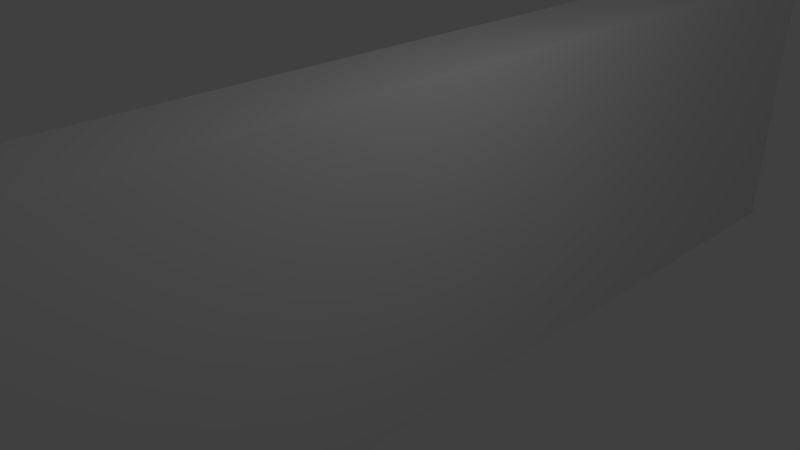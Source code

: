 # Source: uncarr_detest.blend  (saved by Blender 2.79.0; exported with 4.5.12 LTS)
import bpy
from mathutils import Matrix  # noqa: F401  (used for matrix-valued properties, if any)

bpy.ops.wm.read_factory_settings(use_empty=True)
scene = bpy.context.scene
scene.name = 'Scene'

# ---- collections
col_collection_1 = bpy.data.collections.new('Collection 1'); scene.collection.children.link(col_collection_1)

# ---- materials (node trees are filled in below, after node groups)
mat_material = bpy.data.materials.new('Material')
mat_material.alpha_threshold = 0.0
mat_material.use_transparent_shadow = False
mat_material.roughness = 0.5
mat_material.line_color = (0.0, 0.0, 0.0, 1.0)

# ---- material node trees

# ---- world
world_world = bpy.data.worlds.new('World'); scene.world = world_world
world_world.color = (0.05088, 0.05088, 0.05088)
world_world.use_sun_shadow = False
world_world.sun_shadow_jitter_overblur = 0.0
world_world.cycles.sampling_method = 'MANUAL'

# ---- cameras
cam_camera = bpy.data.cameras.new('Camera')
cam_camera.clip_end = 100.0
cam_camera.lens = 35.0
cam_camera.sensor_width = 32.0
cam_camera.sensor_height = 18.0
cam_camera.ortho_scale = 7.314
cam_camera.dof.focus_distance = 0.0
cam_camera.dof.aperture_fstop = 128.0

# ---- lights
light_lamp = bpy.data.lights.new('Lamp', 'POINT')
light_lamp.transmission_factor = 0.0
light_lamp.cutoff_distance = 30.0
light_lamp.energy = 100.0
light_lamp.shadow_buffer_clip_start = 1.001
light_lamp.shadow_soft_size = 0.1
light_lamp.shadow_maximum_resolution = 0.006
light_lamp.use_absolute_resolution = True

# ---- meshes
me_cube = bpy.data.meshes.new('Cube')
me_cube.from_pydata([(1.0, 1.0, -1.0), (1.0, -1.0, -1.0), (-1.0, -1.0, -1.0), (-1.0, 1.0, -1.0), (1.0, 1.0, 1.0), (1.0, -1.0, 1.0), (-1.0, -1.0, 1.0), (-1.0, 1.0, 1.0)], [], [(0, 1, 2, 3), (4, 7, 6, 5), (0, 4, 5, 1), (1, 5, 6, 2), (2, 6, 7, 3), (4, 0, 3, 7)])
me_cube.materials.append(mat_material)
me_cube.use_remesh_preserve_volume = False
me_cube.use_remesh_preserve_attributes = False
me_cube.use_mirror_vertex_groups = False
me_cube.update()

# ---- objects
ob_cube = bpy.data.objects.new('Cube', me_cube)
ob_lamp = bpy.data.objects.new('Lamp', light_lamp)
ob_camera = bpy.data.objects.new('Camera', cam_camera)

# ---- transforms, parenting, visibility, modifiers, constraints
ob_cube.location = (0.0, 0.0, 0.0)
ob_cube.scale = (0.7114, 9.723, 2.371)
ob_cube.lock_rotations_4d = False
ob_cube.empty_display_type = 'ARROWS'
ob_cube.lineart.crease_threshold = 0.0
ob_lamp.location = (4.076, 1.005, 5.904)
ob_lamp.rotation_euler = (0.6503, 0.05522, 1.866)
ob_lamp.lock_rotations_4d = False
ob_lamp.empty_display_type = 'ARROWS'
ob_lamp.color = (0.0, 0.0, 0.0, 0.0)
ob_lamp.lineart.crease_threshold = 0.0
ob_camera.location = (7.481, -6.508, 5.344)
ob_camera.rotation_euler = (1.109, 0.0, 0.8149)
ob_camera.lock_rotations_4d = False
ob_camera.empty_display_type = 'ARROWS'
ob_camera.color = (0.0, 0.0, 0.0, 0.0)
ob_camera.display_type = 'WIRE'
ob_camera.lineart.crease_threshold = 0.0

# ---- collection membership
col_collection_1.objects.link(ob_cube)
col_collection_1.objects.link(ob_lamp)
col_collection_1.objects.link(ob_camera)

# ---- scene / render settings (as saved in the file)
scene.camera = ob_camera
scene.frame_start = 1; scene.frame_end = 250; scene.frame_set(1)
scene.render.engine = 'BLENDER_EEVEE_NEXT'
scene.render.resolution_percentage = 50
scene.render.dither_intensity = 0.0
scene.cycles.use_denoising = False
scene.cycles.samples = 128
scene.cycles.sampling_pattern = 'TABULATED_SOBOL'
scene.cycles.use_adaptive_sampling = False
scene.cycles.use_light_tree = False
scene.cycles.blur_glossy = 0.0
scene.cycles.sample_clamp_indirect = 0.0
scene.view_settings.view_transform = 'Standard'
bpy.context.view_layer.update()

